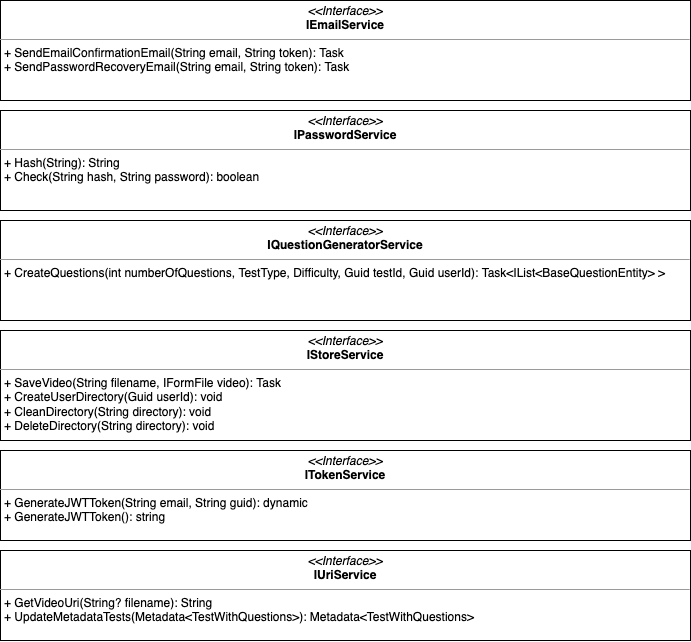

The diagram above was exported from draw.io. Its source (the exported page's mxGraphModel, read from the mxfile embedded in the PNG):
<mxGraphModel dx="2178" dy="3134" grid="1" gridSize="10" guides="1" tooltips="1" connect="1" arrows="1" fold="1" page="1" pageScale="1" pageWidth="827" pageHeight="1169" math="0" shadow="0">
  <root>
    <mxCell id="0" />
    <mxCell id="1" parent="0" />
    <mxCell id="2" value="&lt;p style=&quot;margin: 0px ; margin-top: 4px ; text-align: center&quot;&gt;&lt;i&gt;&amp;lt;&amp;lt;Interface&amp;gt;&amp;gt;&lt;/i&gt;&lt;br&gt;&lt;b&gt;IEmailService&lt;/b&gt;&lt;/p&gt;&lt;hr size=&quot;1&quot;&gt;&lt;p style=&quot;margin: 0px ; margin-left: 4px&quot;&gt;+ SendEmailConfirmationEmail(String email, String token): Task&lt;/p&gt;&lt;p style=&quot;margin: 0px ; margin-left: 4px&quot;&gt;+ SendPasswordRecoveryEmail(String email, String token): Task&lt;/p&gt;" style="verticalAlign=top;align=left;overflow=fill;fontSize=12;fontFamily=Helvetica;html=1;" vertex="1" parent="1">
      <mxGeometry x="330" y="-1410" width="690" height="100" as="geometry" />
    </mxCell>
    <mxCell id="3" value="&lt;p style=&quot;margin: 0px ; margin-top: 4px ; text-align: center&quot;&gt;&lt;i&gt;&amp;lt;&amp;lt;Interface&amp;gt;&amp;gt;&lt;/i&gt;&lt;br&gt;&lt;b&gt;IPasswordService&lt;/b&gt;&lt;/p&gt;&lt;hr size=&quot;1&quot;&gt;&lt;p style=&quot;margin: 0px ; margin-left: 4px&quot;&gt;+ Hash(String): String&lt;/p&gt;&lt;p style=&quot;margin: 0px ; margin-left: 4px&quot;&gt;+ Check(String hash, String password): boolean&lt;/p&gt;" style="verticalAlign=top;align=left;overflow=fill;fontSize=12;fontFamily=Helvetica;html=1;" vertex="1" parent="1">
      <mxGeometry x="330" y="-1300" width="690" height="100" as="geometry" />
    </mxCell>
    <mxCell id="4" value="&lt;p style=&quot;margin: 0px ; margin-top: 4px ; text-align: center&quot;&gt;&lt;i&gt;&amp;lt;&amp;lt;Interface&amp;gt;&amp;gt;&lt;/i&gt;&lt;br&gt;&lt;b&gt;IQuestionGeneratorService&lt;/b&gt;&lt;/p&gt;&lt;hr size=&quot;1&quot;&gt;&lt;p style=&quot;margin: 0px ; margin-left: 4px&quot;&gt;+ CreateQuestions(int numberOfQuestions, TestType, Difficulty, Guid testId, Guid userId): Task&amp;lt;IList&amp;lt;BaseQuestionEntity&amp;gt; &amp;gt;&lt;/p&gt;" style="verticalAlign=top;align=left;overflow=fill;fontSize=12;fontFamily=Helvetica;html=1;" vertex="1" parent="1">
      <mxGeometry x="330" y="-1190" width="690" height="100" as="geometry" />
    </mxCell>
    <mxCell id="5" value="&lt;p style=&quot;margin: 0px ; margin-top: 4px ; text-align: center&quot;&gt;&lt;i&gt;&amp;lt;&amp;lt;Interface&amp;gt;&amp;gt;&lt;/i&gt;&lt;br&gt;&lt;b&gt;IStoreService&lt;/b&gt;&lt;/p&gt;&lt;hr size=&quot;1&quot;&gt;&lt;p style=&quot;margin: 0px ; margin-left: 4px&quot;&gt;+ SaveVideo(String filename, IFormFile video): Task&lt;/p&gt;&lt;p style=&quot;margin: 0px ; margin-left: 4px&quot;&gt;+ CreateUserDirectory(Guid userId): void&lt;/p&gt;&lt;p style=&quot;margin: 0px ; margin-left: 4px&quot;&gt;+ CleanDirectory(String directory): void&lt;/p&gt;&lt;p style=&quot;margin: 0px ; margin-left: 4px&quot;&gt;+ DeleteDirectory(String directory): void&lt;/p&gt;" style="verticalAlign=top;align=left;overflow=fill;fontSize=12;fontFamily=Helvetica;html=1;" vertex="1" parent="1">
      <mxGeometry x="330" y="-1080" width="690" height="110" as="geometry" />
    </mxCell>
    <mxCell id="6" value="&lt;p style=&quot;margin: 0px ; margin-top: 4px ; text-align: center&quot;&gt;&lt;i&gt;&amp;lt;&amp;lt;Interface&amp;gt;&amp;gt;&lt;/i&gt;&lt;br&gt;&lt;b&gt;ITokenService&lt;/b&gt;&lt;/p&gt;&lt;hr size=&quot;1&quot;&gt;&lt;p style=&quot;margin: 0px ; margin-left: 4px&quot;&gt;+ GenerateJWTToken(String email, String guid): dynamic&lt;/p&gt;&lt;p style=&quot;margin: 0px ; margin-left: 4px&quot;&gt;+ GenerateJWTToken(): string&lt;/p&gt;" style="verticalAlign=top;align=left;overflow=fill;fontSize=12;fontFamily=Helvetica;html=1;" vertex="1" parent="1">
      <mxGeometry x="330" y="-960" width="690" height="90" as="geometry" />
    </mxCell>
    <mxCell id="7" value="&lt;p style=&quot;margin: 0px ; margin-top: 4px ; text-align: center&quot;&gt;&lt;i&gt;&amp;lt;&amp;lt;Interface&amp;gt;&amp;gt;&lt;/i&gt;&lt;br&gt;&lt;b&gt;IUriService&lt;/b&gt;&lt;/p&gt;&lt;hr size=&quot;1&quot;&gt;&lt;p style=&quot;margin: 0px ; margin-left: 4px&quot;&gt;+ GetVideoUri(String? filename): String&lt;/p&gt;&lt;p style=&quot;margin: 0px ; margin-left: 4px&quot;&gt;+ UpdateMetadataTests(Metadata&amp;lt;TestWithQuestions&amp;gt;): Metadata&amp;lt;TestWithQuestions&amp;gt;&lt;/p&gt;" style="verticalAlign=top;align=left;overflow=fill;fontSize=12;fontFamily=Helvetica;html=1;" vertex="1" parent="1">
      <mxGeometry x="330" y="-860" width="690" height="90" as="geometry" />
    </mxCell>
  </root>
</mxGraphModel>